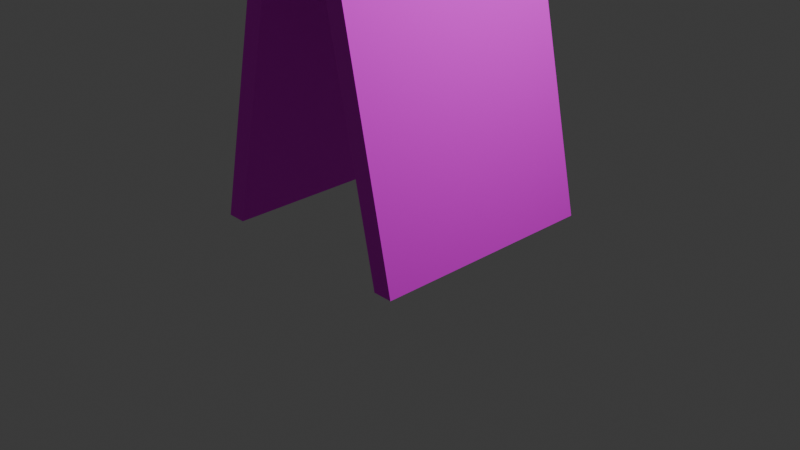 # Source: underCostructionSign.blend  (saved by Blender 5.0.119; exported with 4.5.12 LTS)
import bpy
from mathutils import Matrix  # noqa: F401  (used for matrix-valued properties, if any)

bpy.ops.wm.read_factory_settings(use_empty=True)
scene = bpy.context.scene
scene.name = 'Scene'

# ---- collections
col_collection = bpy.data.collections.new('Collection'); scene.collection.children.link(col_collection)

# ---- images (referenced by path relative to the original .blend; pixels are not part of the script)
import os
ASSET_DIR = os.environ.get("B2B_ASSET_DIR", "")  # directory of the original .blend (textures are referenced by path, not embedded)
HERE = os.path.dirname(os.path.abspath(__file__))  # packed textures are extracted next to this script under _unpacked/

def load_image(name, relpath, width, height, colorspace="sRGB"):
    """Load a texture the original file referenced (path relative to the .blend, or extracted next to this script)."""
    p = next((c for c in (os.path.join(HERE, relpath), os.path.join(ASSET_DIR, relpath)) if relpath and os.path.exists(c)), "")
    if p:
        img = bpy.data.images.load(p, check_existing=True)
        img.name = name
    else:  # same state as the original file: an image datablock whose file is absent (Cycles renders it pink)
        img = bpy.data.images.new(name, width, height)
        img.source = "FILE"
        img.filepath = "//" + (relpath or name)
    img.colorspace_settings.name = colorspace
    return img
img_underconstructionsign_png = load_image('underConstructionSign.png', 'underConstructionSign.png', 1024, 1024, 'sRGB')

# ---- materials (node trees are filled in below, after node groups)
mat_material_011 = bpy.data.materials.new('Material.011')

# ---- material node trees
mat_material_011.use_nodes = True; mat_material_011.node_tree.nodes.clear()
_N = mat_material_011.node_tree.nodes; _L = mat_material_011.node_tree.links
n0 = _N.new('ShaderNodeBsdfPrincipled'); n0.name = 'Principled BSDF'; n0.location = (-200, 100)
n0.inputs[2].default_value = 1.0
n1 = _N.new('ShaderNodeOutputMaterial'); n1.name = 'Material Output'; n1.location = (200, 100)
n2 = _N.new('ShaderNodeTexImage'); n2.name = 'Image Texture'; n2.location = (-490, 75)
n2.image = img_underconstructionsign_png
_L.new(n0.outputs[0], n1.inputs[0])
_L.new(n2.outputs[0], n0.inputs[0])
n1.is_active_output = True

# ---- world
world_world = bpy.data.worlds.new('World'); scene.world = world_world
world_world.use_nodes = True; world_world.node_tree.nodes.clear()
_N = world_world.node_tree.nodes; _L = world_world.node_tree.links
n0 = _N.new('ShaderNodeOutputWorld'); n0.name = 'World Output'; n0.location = (200, 100)
n1 = _N.new('ShaderNodeBackground'); n1.name = 'Background'; n1.location = (-200, 100)
n1.inputs[0].default_value = (0.05088, 0.05088, 0.05088, 1.0)
_L.new(n1.outputs[0], n0.inputs[0])
n0.is_active_output = True
world_world.color = (0.05088, 0.05088, 0.05088)
world_world.sun_shadow_jitter_overblur = 0.0

# ---- cameras
cam_camera = bpy.data.cameras.new('Camera')
cam_camera.clip_end = 100.0
cam_camera.ortho_scale = 7.314

# ---- lights
light_light = bpy.data.lights.new('Light', 'POINT')
light_light.energy = 1000.0
light_light.shadow_soft_size = 0.1

# ---- meshes
me_cube_009 = bpy.data.meshes.new('Cube.009')
me_cube_009.from_pydata([(-0.2086, -1.25, 1.367), (-0.2086, -1.25, 1.623), (-0.2086, 1.25, 1.367), (-0.2086, 1.25, 1.623), (0.2086, -1.25, 1.367), (0.2086, -1.25, 1.623), (0.2086, 1.25, 1.367), (0.2086, 1.25, 1.623), (0.0, 1.25, 1.367), (0.0, 1.25, 1.623), (0.0, -1.25, 1.367), (0.0, -1.25, 1.623), (-1.202, 1.25, -3.066), (-1.202, -1.25, -3.066), (-0.9933, 1.25, -3.066), (-0.9933, -1.25, -3.066), (1.182, -1.25, -3.066), (1.182, 1.25, -3.066), (0.9737, -1.25, -3.066), (0.9737, 1.25, -3.066)], [], [(0, 1, 3, 2), (8, 9, 7, 6), (6, 7, 5, 4), (10, 11, 1, 0), (10, 8, 19, 18), (9, 3, 1, 11), (7, 9, 11, 5), (8, 10, 15, 14), (4, 5, 11, 10), (2, 3, 9, 8), (12, 14, 15, 13), (2, 8, 14, 12), (0, 2, 12, 13), (10, 0, 13, 15), (19, 17, 16, 18), (6, 4, 16, 17), (8, 6, 17, 19), (4, 10, 18, 16)])
_uv = me_cube_009.uv_layers.new(name='UVMap')
_uv.uv.foreach_set('vector', [0.01227, 0.02716, 0.01227, 0.01429, 0.138, 0.01429, 0.138, 0.02716, 0.3241, 0.02716, 0.3241, 0.01429, 0.3346, 0.01429, 0.3346, 0.02716, 0.138, 0.02716, 0.138, 0.01429, 0.2637, 0.01429, 0.2637, 0.02716, 0.1974, 0.2628, 0.1974, 0.25, 0.2079, 0.25, 0.2079, 0.2628, 0.01227, 0.2501, 0.138, 0.2501, 0.138, 0.4729, 0.01227, 0.4729, 0.3941, 0.14, 0.3836, 0.14, 0.3836, 0.01429, 0.3941, 0.01429, 0.4046, 0.14, 0.3941, 0.14, 0.3941, 0.01429, 0.4046, 0.01429, 0.2637, 0.25, 0.3894, 0.25, 0.3894, 0.473, 0.2637, 0.473, 0.1869, 0.2628, 0.1869, 0.25, 0.1974, 0.25, 0.1974, 0.2628, 0.3137, 0.02716, 0.3137, 0.01429, 0.3241, 0.01429, 0.3241, 0.02716, 0.3999, 0.3758, 0.3894, 0.3758, 0.3894, 0.25, 0.3999, 0.25, 0.3137, 0.02716, 0.3241, 0.02716, 0.2742, 0.25, 0.2637, 0.25, 0.01227, 0.02716, 0.138, 0.02716, 0.138, 0.2501, 0.01227, 0.2501, 0.1974, 0.2628, 0.2079, 0.2628, 0.2579, 0.4857, 0.2474, 0.4857, 0.4104, 0.3758, 0.3999, 0.3758, 0.3999, 0.25, 0.4104, 0.25, 0.138, 0.02716, 0.2637, 0.02716, 0.2637, 0.25, 0.138, 0.25, 0.3241, 0.02716, 0.3346, 0.02716, 0.3836, 0.25, 0.3731, 0.25, 0.1869, 0.2628, 0.1974, 0.2628, 0.1485, 0.4857, 0.138, 0.4857])
me_cube_009.materials.append(mat_material_011)
me_cube_009.update()

# ---- objects
ob_light = bpy.data.objects.new('Light', light_light)
ob_camera = bpy.data.objects.new('Camera', cam_camera)
ob_cube_009 = bpy.data.objects.new('Cube.009', me_cube_009)

# ---- transforms, parenting, visibility, modifiers, constraints
ob_light.location = (4.076, 1.005, 5.904)
ob_light.rotation_euler = (0.6503, 0.05522, 1.866)
ob_light.lock_rotations_4d = False
ob_light.empty_display_type = 'ARROWS'
ob_light.color = (0.0, 0.0, 0.0, 0.0)
ob_light.lineart.crease_threshold = 0.0
ob_camera.location = (7.359, -6.926, 4.958)
ob_camera.rotation_euler = (1.109, 0.0, 0.8149)
ob_camera.lock_rotations_4d = False
ob_camera.empty_display_type = 'ARROWS'
ob_camera.color = (0.0, 0.0, 0.0, 0.0)
ob_camera.display_type = 'WIRE'
ob_camera.lineart.crease_threshold = 0.0
ob_cube_009.location = (0.0, 0.03141, 3.092)

# ---- collection membership
col_collection.objects.link(ob_light)
col_collection.objects.link(ob_camera)
col_collection.objects.link(ob_cube_009)

# ---- scene / render settings (as saved in the file)
scene.camera = ob_camera
scene.frame_start = 1; scene.frame_end = 250; scene.frame_set(1)
scene.render.engine = 'BLENDER_EEVEE_NEXT'
scene.render.bake_bias = 0.0
scene.render.bake_samples = 0
scene.cycles.sampling_pattern = 'TABULATED_SOBOL'
scene.eevee.use_volume_custom_range = False
bpy.context.view_layer.update()
